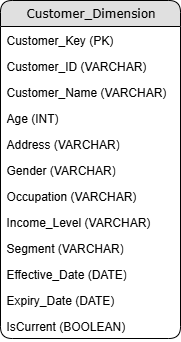

The diagram above was exported from draw.io. Its source (the exported page's mxGraphModel, read from the mxfile embedded in the PNG):
<mxGraphModel dx="339" dy="421" grid="1" gridSize="10" guides="1" tooltips="1" connect="1" arrows="1" fold="1" page="1" pageScale="1" pageWidth="850" pageHeight="1100" math="0" shadow="0">
  <root>
    <mxCell id="0" />
    <mxCell id="1" parent="0" />
    <mxCell id="2" value="Customer_Dimension" style="swimlane;html=1;fontStyle=0;childLayout=stackLayout;horizontal=1;startSize=26;fillColor=#e0e0e0;horizontalStack=0;resizeParent=1;resizeLast=0;collapsible=1;marginBottom=0;swimlaneFillColor=#ffffff;align=center;rounded=1;shadow=0;comic=0;labelBackgroundColor=none;strokeWidth=1;fontFamily=Verdana;fontSize=12" vertex="1" parent="1">
      <mxGeometry x="130" y="220" width="180" height="338" as="geometry">
        <mxRectangle x="500" y="-1470" width="130" height="30" as="alternateBounds" />
      </mxGeometry>
    </mxCell>
    <mxCell id="3" value="Customer_Key (PK)" style="text;html=1;strokeColor=none;fillColor=none;spacingLeft=4;spacingRight=4;whiteSpace=wrap;overflow=hidden;rotatable=0;points=[[0,0.5],[1,0.5]];portConstraint=eastwest;" vertex="1" parent="2">
      <mxGeometry y="26" width="180" height="26" as="geometry" />
    </mxCell>
    <mxCell id="4" value="Customer_ID (VARCHAR)" style="text;html=1;strokeColor=none;fillColor=none;spacingLeft=4;spacingRight=4;whiteSpace=wrap;overflow=hidden;rotatable=0;points=[[0,0.5],[1,0.5]];portConstraint=eastwest;" vertex="1" parent="2">
      <mxGeometry y="52" width="180" height="26" as="geometry" />
    </mxCell>
    <mxCell id="5" value="Customer_Name (VARCHAR)" style="text;html=1;strokeColor=none;fillColor=none;spacingLeft=4;spacingRight=4;whiteSpace=wrap;overflow=hidden;rotatable=0;points=[[0,0.5],[1,0.5]];portConstraint=eastwest;" vertex="1" parent="2">
      <mxGeometry y="78" width="180" height="26" as="geometry" />
    </mxCell>
    <mxCell id="6" value="Age (INT)" style="text;html=1;strokeColor=none;fillColor=none;spacingLeft=4;spacingRight=4;whiteSpace=wrap;overflow=hidden;rotatable=0;points=[[0,0.5],[1,0.5]];portConstraint=eastwest;" vertex="1" parent="2">
      <mxGeometry y="104" width="180" height="26" as="geometry" />
    </mxCell>
    <mxCell id="7" value="Address (VARCHAR)" style="text;html=1;strokeColor=none;fillColor=none;spacingLeft=4;spacingRight=4;whiteSpace=wrap;overflow=hidden;rotatable=0;points=[[0,0.5],[1,0.5]];portConstraint=eastwest;" vertex="1" parent="2">
      <mxGeometry y="130" width="180" height="26" as="geometry" />
    </mxCell>
    <mxCell id="8" value="Gender (VARCHAR)" style="text;html=1;strokeColor=none;fillColor=none;spacingLeft=4;spacingRight=4;whiteSpace=wrap;overflow=hidden;rotatable=0;points=[[0,0.5],[1,0.5]];portConstraint=eastwest;" vertex="1" parent="2">
      <mxGeometry y="156" width="180" height="26" as="geometry" />
    </mxCell>
    <mxCell id="9" value="Occupation (VARCHAR)" style="text;html=1;strokeColor=none;fillColor=none;spacingLeft=4;spacingRight=4;whiteSpace=wrap;overflow=hidden;rotatable=0;points=[[0,0.5],[1,0.5]];portConstraint=eastwest;" vertex="1" parent="2">
      <mxGeometry y="182" width="180" height="26" as="geometry" />
    </mxCell>
    <mxCell id="10" value="Income_Level (VARCHAR)" style="text;html=1;strokeColor=none;fillColor=none;spacingLeft=4;spacingRight=4;whiteSpace=wrap;overflow=hidden;rotatable=0;points=[[0,0.5],[1,0.5]];portConstraint=eastwest;" vertex="1" parent="2">
      <mxGeometry y="208" width="180" height="26" as="geometry" />
    </mxCell>
    <mxCell id="11" value="Segment (VARCHAR)" style="text;html=1;strokeColor=none;fillColor=none;spacingLeft=4;spacingRight=4;whiteSpace=wrap;overflow=hidden;rotatable=0;points=[[0,0.5],[1,0.5]];portConstraint=eastwest;" vertex="1" parent="2">
      <mxGeometry y="234" width="180" height="26" as="geometry" />
    </mxCell>
    <mxCell id="12" value="Effective_Date (DATE)" style="text;html=1;strokeColor=none;fillColor=none;spacingLeft=4;spacingRight=4;whiteSpace=wrap;overflow=hidden;rotatable=0;points=[[0,0.5],[1,0.5]];portConstraint=eastwest;" vertex="1" parent="2">
      <mxGeometry y="260" width="180" height="26" as="geometry" />
    </mxCell>
    <mxCell id="13" value="Expiry_Date (DATE)" style="text;html=1;strokeColor=none;fillColor=none;spacingLeft=4;spacingRight=4;whiteSpace=wrap;overflow=hidden;rotatable=0;points=[[0,0.5],[1,0.5]];portConstraint=eastwest;" vertex="1" parent="2">
      <mxGeometry y="286" width="180" height="26" as="geometry" />
    </mxCell>
    <mxCell id="14" value="IsCurrent (BOOLEAN)" style="text;html=1;strokeColor=none;fillColor=none;spacingLeft=4;spacingRight=4;whiteSpace=wrap;overflow=hidden;rotatable=0;points=[[0,0.5],[1,0.5]];portConstraint=eastwest;" vertex="1" parent="2">
      <mxGeometry y="312" width="180" height="26" as="geometry" />
    </mxCell>
  </root>
</mxGraphModel>